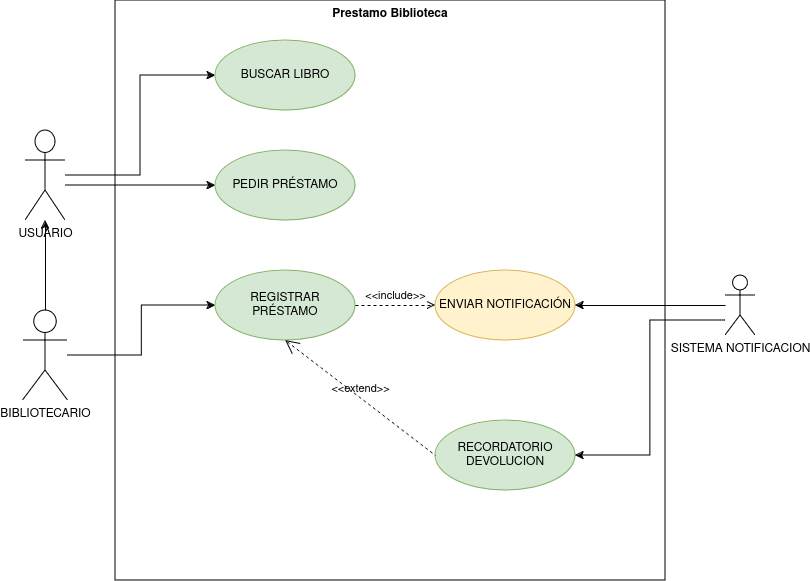

The diagram above was exported from draw.io. Its source (the exported page's mxGraphModel, read from the mxfile embedded in the PNG):
<mxGraphModel dx="1434" dy="750" grid="1" gridSize="10" guides="1" tooltips="1" connect="1" arrows="1" fold="1" page="1" pageScale="1" pageWidth="827" pageHeight="1169" math="0" shadow="0">
  <root>
    <mxCell id="0" />
    <mxCell id="1" parent="0" />
    <mxCell id="WJR3-XruitbDuP7IzSCU-21" value="Prestamo Biblioteca" style="shape=rect;html=1;verticalAlign=top;fontStyle=1;whiteSpace=wrap;align=center;fillColor=none;" vertex="1" parent="1">
      <mxGeometry x="230" y="60" width="550" height="580" as="geometry" />
    </mxCell>
    <mxCell id="WJR3-XruitbDuP7IzSCU-13" style="edgeStyle=orthogonalEdgeStyle;rounded=0;orthogonalLoop=1;jettySize=auto;html=1;entryX=0;entryY=0.5;entryDx=0;entryDy=0;" edge="1" parent="1" source="WJR3-XruitbDuP7IzSCU-1" target="WJR3-XruitbDuP7IzSCU-6">
      <mxGeometry relative="1" as="geometry" />
    </mxCell>
    <mxCell id="WJR3-XruitbDuP7IzSCU-14" style="edgeStyle=orthogonalEdgeStyle;rounded=0;orthogonalLoop=1;jettySize=auto;html=1;entryX=0;entryY=0.5;entryDx=0;entryDy=0;" edge="1" parent="1" source="WJR3-XruitbDuP7IzSCU-1" target="WJR3-XruitbDuP7IzSCU-8">
      <mxGeometry relative="1" as="geometry">
        <Array as="points">
          <mxPoint x="220" y="245" />
          <mxPoint x="220" y="245" />
        </Array>
      </mxGeometry>
    </mxCell>
    <mxCell id="WJR3-XruitbDuP7IzSCU-1" value="USUARIO" style="shape=umlActor;html=1;verticalLabelPosition=bottom;verticalAlign=top;align=center;" vertex="1" parent="1">
      <mxGeometry x="140" y="190" width="40" height="90" as="geometry" />
    </mxCell>
    <mxCell id="WJR3-XruitbDuP7IzSCU-6" value="BUSCAR LIBRO" style="ellipse;whiteSpace=wrap;html=1;fillColor=#d5e8d4;strokeColor=#82b366;" vertex="1" parent="1">
      <mxGeometry x="330" y="100" width="140" height="70" as="geometry" />
    </mxCell>
    <mxCell id="WJR3-XruitbDuP7IzSCU-15" style="edgeStyle=orthogonalEdgeStyle;rounded=0;orthogonalLoop=1;jettySize=auto;html=1;" edge="1" parent="1" source="WJR3-XruitbDuP7IzSCU-7" target="WJR3-XruitbDuP7IzSCU-1">
      <mxGeometry relative="1" as="geometry" />
    </mxCell>
    <mxCell id="WJR3-XruitbDuP7IzSCU-16" style="edgeStyle=orthogonalEdgeStyle;rounded=0;orthogonalLoop=1;jettySize=auto;html=1;entryX=0;entryY=0.5;entryDx=0;entryDy=0;" edge="1" parent="1" source="WJR3-XruitbDuP7IzSCU-7" target="WJR3-XruitbDuP7IzSCU-9">
      <mxGeometry relative="1" as="geometry" />
    </mxCell>
    <mxCell id="WJR3-XruitbDuP7IzSCU-7" value="BIBLIOTECARIO" style="shape=umlActor;html=1;verticalLabelPosition=bottom;verticalAlign=top;align=center;" vertex="1" parent="1">
      <mxGeometry x="137.5" y="370" width="45" height="90" as="geometry" />
    </mxCell>
    <mxCell id="WJR3-XruitbDuP7IzSCU-8" value="PEDIR PRÉSTAMO" style="ellipse;whiteSpace=wrap;html=1;fillColor=#d5e8d4;strokeColor=#82b366;" vertex="1" parent="1">
      <mxGeometry x="330" y="210" width="140" height="70" as="geometry" />
    </mxCell>
    <mxCell id="WJR3-XruitbDuP7IzSCU-9" value="REGISTRAR PRÉSTAMO" style="ellipse;whiteSpace=wrap;html=1;fillColor=#d5e8d4;strokeColor=#82b366;" vertex="1" parent="1">
      <mxGeometry x="330" y="330" width="140" height="70" as="geometry" />
    </mxCell>
    <mxCell id="WJR3-XruitbDuP7IzSCU-10" value="ENVIAR NOTIFICACIÓN" style="ellipse;whiteSpace=wrap;html=1;fillColor=#fff2cc;strokeColor=#d6b656;" vertex="1" parent="1">
      <mxGeometry x="550" y="330" width="140" height="70" as="geometry" />
    </mxCell>
    <mxCell id="WJR3-XruitbDuP7IzSCU-11" value="RECORDATORIO DEVOLUCION" style="ellipse;whiteSpace=wrap;html=1;fillColor=#d5e8d4;strokeColor=#82b366;" vertex="1" parent="1">
      <mxGeometry x="550" y="480" width="140" height="70" as="geometry" />
    </mxCell>
    <mxCell id="WJR3-XruitbDuP7IzSCU-18" style="edgeStyle=orthogonalEdgeStyle;rounded=0;orthogonalLoop=1;jettySize=auto;html=1;entryX=1;entryY=0.5;entryDx=0;entryDy=0;" edge="1" parent="1" source="WJR3-XruitbDuP7IzSCU-12" target="WJR3-XruitbDuP7IzSCU-10">
      <mxGeometry relative="1" as="geometry" />
    </mxCell>
    <mxCell id="WJR3-XruitbDuP7IzSCU-19" style="edgeStyle=orthogonalEdgeStyle;rounded=0;orthogonalLoop=1;jettySize=auto;html=1;entryX=1;entryY=0.5;entryDx=0;entryDy=0;" edge="1" parent="1" source="WJR3-XruitbDuP7IzSCU-12" target="WJR3-XruitbDuP7IzSCU-11">
      <mxGeometry relative="1" as="geometry">
        <Array as="points">
          <mxPoint x="765" y="380" />
          <mxPoint x="765" y="515" />
        </Array>
      </mxGeometry>
    </mxCell>
    <mxCell id="WJR3-XruitbDuP7IzSCU-12" value="SISTEMA NOTIFICACION" style="shape=umlActor;html=1;verticalLabelPosition=bottom;verticalAlign=top;align=center;" vertex="1" parent="1">
      <mxGeometry x="840" y="335" width="30" height="60" as="geometry" />
    </mxCell>
    <mxCell id="WJR3-XruitbDuP7IzSCU-17" value="&amp;lt;&amp;lt;include&amp;gt;&amp;gt;" style="edgeStyle=none;html=1;endArrow=open;verticalAlign=bottom;dashed=1;labelBackgroundColor=none;rounded=0;exitX=1;exitY=0.5;exitDx=0;exitDy=0;entryX=0;entryY=0.5;entryDx=0;entryDy=0;" edge="1" parent="1" source="WJR3-XruitbDuP7IzSCU-9" target="WJR3-XruitbDuP7IzSCU-10">
      <mxGeometry width="160" relative="1" as="geometry">
        <mxPoint x="430" y="470" as="sourcePoint" />
        <mxPoint x="590" y="470" as="targetPoint" />
      </mxGeometry>
    </mxCell>
    <mxCell id="WJR3-XruitbDuP7IzSCU-20" value="&amp;lt;&amp;lt;extend&amp;gt;&amp;gt;" style="edgeStyle=none;html=1;startArrow=open;endArrow=none;startSize=12;verticalAlign=bottom;dashed=1;labelBackgroundColor=none;rounded=0;entryX=0;entryY=0.5;entryDx=0;entryDy=0;exitX=0.5;exitY=1;exitDx=0;exitDy=0;" edge="1" parent="1" source="WJR3-XruitbDuP7IzSCU-9" target="WJR3-XruitbDuP7IzSCU-11">
      <mxGeometry width="160" relative="1" as="geometry">
        <mxPoint x="330" y="360" as="sourcePoint" />
        <mxPoint x="490" y="360" as="targetPoint" />
      </mxGeometry>
    </mxCell>
  </root>
</mxGraphModel>